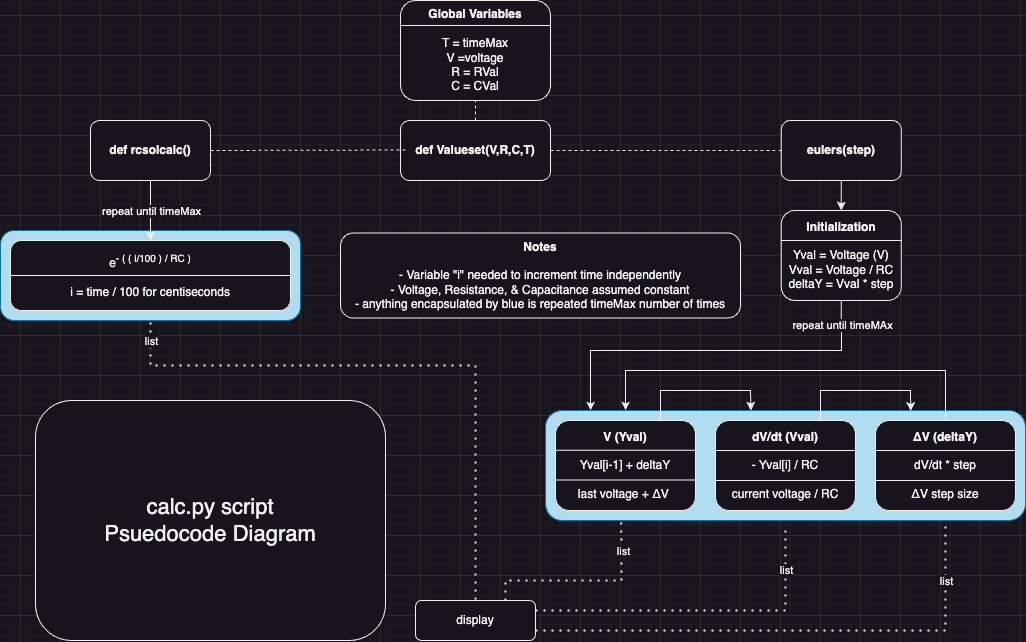

The diagram above was exported from draw.io. Its source (the exported page's mxGraphModel, read from the mxfile embedded in the PNG):
<mxGraphModel dx="1193" dy="749" grid="1" gridSize="10" guides="1" tooltips="1" connect="1" arrows="1" fold="1" page="1" pageScale="1" pageWidth="1100" pageHeight="850" background="none" math="0" shadow="0">
  <root>
    <mxCell id="0" />
    <mxCell id="1" parent="0" />
    <mxCell id="P2o38nE2-p8dR8V423tm-67" value="" style="rounded=1;whiteSpace=wrap;html=1;fillColor=#b1ddf0;strokeColor=#10739e;" parent="1" vertex="1">
      <mxGeometry x="565" y="515" width="480" height="110" as="geometry" />
    </mxCell>
    <mxCell id="nIMYGzCwmiE5HDarXp8e-1" value="&lt;b&gt;def Valueset(V,R,C,T)&lt;/b&gt;" style="rounded=1;whiteSpace=wrap;html=1;" parent="1" vertex="1">
      <mxGeometry x="420" y="225" width="150" height="60" as="geometry" />
    </mxCell>
    <mxCell id="P2o38nE2-p8dR8V423tm-2" value="&lt;div&gt;&lt;b&gt;Global Variables&lt;/b&gt;&lt;/div&gt;&lt;div&gt;&lt;b&gt;&lt;br&gt;&lt;/b&gt;&lt;/div&gt;T = timeMax&lt;div&gt;V =voltage&lt;/div&gt;&lt;div&gt;R = RVal&lt;/div&gt;&lt;div&gt;C = CVal&lt;/div&gt;" style="rounded=1;whiteSpace=wrap;html=1;" parent="1" vertex="1">
      <mxGeometry x="420" y="105" width="150" height="100" as="geometry" />
    </mxCell>
    <mxCell id="P2o38nE2-p8dR8V423tm-7" value="&lt;b&gt;V (Yval)&lt;/b&gt;&lt;div&gt;&lt;b&gt;&lt;br&gt;&lt;/b&gt;&lt;div&gt;&lt;div&gt;Yval[i-1] + deltaY&lt;/div&gt;&lt;/div&gt;&lt;div&gt;&lt;br&gt;&lt;/div&gt;&lt;div&gt;last voltage +&amp;nbsp;&lt;span style=&quot;background-color: initial;&quot;&gt;ΔV&lt;/span&gt;&lt;span style=&quot;background-color: initial;&quot;&gt;&amp;nbsp;&lt;/span&gt;&lt;/div&gt;&lt;/div&gt;" style="rounded=1;whiteSpace=wrap;html=1;" parent="1" vertex="1">
      <mxGeometry x="575" y="525" width="140" height="90" as="geometry" />
    </mxCell>
    <mxCell id="P2o38nE2-p8dR8V423tm-9" value="" style="endArrow=none;html=1;rounded=0;exitX=0;exitY=0.5;exitDx=0;exitDy=0;entryX=1;entryY=0.5;entryDx=0;entryDy=0;" parent="1" edge="1">
      <mxGeometry width="50" height="50" relative="1" as="geometry">
        <mxPoint x="575" y="554.81" as="sourcePoint" />
        <mxPoint x="715" y="554.81" as="targetPoint" />
      </mxGeometry>
    </mxCell>
    <mxCell id="P2o38nE2-p8dR8V423tm-10" value="&lt;b&gt;dV/dt (Vval)&lt;/b&gt;&lt;div&gt;&lt;div&gt;&lt;br&gt;&lt;/div&gt;&lt;div&gt;- Yval[i] / RC&lt;/div&gt;&lt;/div&gt;&lt;div&gt;&lt;br&gt;&lt;/div&gt;&lt;div&gt;current voltage / RC&lt;/div&gt;" style="rounded=1;whiteSpace=wrap;html=1;" parent="1" vertex="1">
      <mxGeometry x="735" y="525" width="140" height="90" as="geometry" />
    </mxCell>
    <mxCell id="P2o38nE2-p8dR8V423tm-12" value="&lt;b&gt;ΔV (deltaY)&lt;/b&gt;&lt;div&gt;&lt;br&gt;&lt;div&gt;dV/dt * step&lt;/div&gt;&lt;/div&gt;&lt;div&gt;&lt;br&gt;&lt;/div&gt;&lt;div&gt;ΔV step size&lt;br&gt;&lt;/div&gt;" style="rounded=1;whiteSpace=wrap;html=1;" parent="1" vertex="1">
      <mxGeometry x="895" y="525" width="140" height="90" as="geometry" />
    </mxCell>
    <mxCell id="P2o38nE2-p8dR8V423tm-23" value="" style="endArrow=classic;html=1;rounded=0;exitX=0.75;exitY=0;exitDx=0;exitDy=0;entryX=0.428;entryY=0;entryDx=0;entryDy=0;entryPerimeter=0;" parent="1" source="P2o38nE2-p8dR8V423tm-7" target="P2o38nE2-p8dR8V423tm-67" edge="1">
      <mxGeometry width="50" height="50" relative="1" as="geometry">
        <mxPoint x="755" y="475" as="sourcePoint" />
        <mxPoint x="770" y="505" as="targetPoint" />
        <Array as="points">
          <mxPoint x="680" y="495" />
          <mxPoint x="770" y="495" />
        </Array>
      </mxGeometry>
    </mxCell>
    <mxCell id="P2o38nE2-p8dR8V423tm-24" value="" style="endArrow=classic;html=1;rounded=0;exitX=0.75;exitY=0;exitDx=0;exitDy=0;entryX=0.761;entryY=0.004;entryDx=0;entryDy=0;entryPerimeter=0;" parent="1" source="P2o38nE2-p8dR8V423tm-10" target="P2o38nE2-p8dR8V423tm-67" edge="1">
      <mxGeometry width="50" height="50" relative="1" as="geometry">
        <mxPoint x="875" y="505" as="sourcePoint" />
        <mxPoint x="925" y="455" as="targetPoint" />
        <Array as="points">
          <mxPoint x="840" y="495" />
          <mxPoint x="930" y="495" />
        </Array>
      </mxGeometry>
    </mxCell>
    <mxCell id="P2o38nE2-p8dR8V423tm-25" value="" style="endArrow=classic;html=1;rounded=0;exitX=0.5;exitY=0;exitDx=0;exitDy=0;entryX=0.167;entryY=0;entryDx=0;entryDy=0;entryPerimeter=0;" parent="1" source="P2o38nE2-p8dR8V423tm-12" target="P2o38nE2-p8dR8V423tm-67" edge="1">
      <mxGeometry width="50" height="50" relative="1" as="geometry">
        <mxPoint x="945" y="455" as="sourcePoint" />
        <mxPoint x="645" y="505" as="targetPoint" />
        <Array as="points">
          <mxPoint x="965" y="475" />
          <mxPoint x="645" y="475" />
        </Array>
      </mxGeometry>
    </mxCell>
    <mxCell id="P2o38nE2-p8dR8V423tm-26" value="&lt;b&gt;eulers(step)&lt;/b&gt;" style="rounded=1;whiteSpace=wrap;html=1;" parent="1" vertex="1">
      <mxGeometry x="800.78" y="225" width="120" height="60" as="geometry" />
    </mxCell>
    <mxCell id="P2o38nE2-p8dR8V423tm-29" value="&lt;div&gt;&lt;b style=&quot;background-color: initial;&quot;&gt;Initialization&lt;/b&gt;&lt;/div&gt;&lt;div&gt;&lt;b style=&quot;background-color: initial;&quot;&gt;&lt;br&gt;&lt;/b&gt;&lt;/div&gt;Yval = Voltage (V)&lt;div&gt;Vval = Voltage / RC&lt;/div&gt;&lt;div&gt;deltaY = Vval * step&lt;/div&gt;" style="rounded=1;whiteSpace=wrap;html=1;" parent="1" vertex="1">
      <mxGeometry x="800.78" y="315" width="120" height="90" as="geometry" />
    </mxCell>
    <mxCell id="P2o38nE2-p8dR8V423tm-30" value="" style="endArrow=none;html=1;rounded=0;exitX=0;exitY=0.5;exitDx=0;exitDy=0;entryX=1;entryY=0.5;entryDx=0;entryDy=0;" parent="1" edge="1">
      <mxGeometry width="50" height="50" relative="1" as="geometry">
        <mxPoint x="575.0000000000001" y="584.62" as="sourcePoint" />
        <mxPoint x="715" y="584.62" as="targetPoint" />
      </mxGeometry>
    </mxCell>
    <mxCell id="P2o38nE2-p8dR8V423tm-31" value="" style="endArrow=none;html=1;rounded=0;exitX=0;exitY=0.5;exitDx=0;exitDy=0;entryX=1;entryY=0.5;entryDx=0;entryDy=0;" parent="1" edge="1">
      <mxGeometry width="50" height="50" relative="1" as="geometry">
        <mxPoint x="735" y="555" as="sourcePoint" />
        <mxPoint x="875" y="555" as="targetPoint" />
      </mxGeometry>
    </mxCell>
    <mxCell id="P2o38nE2-p8dR8V423tm-32" value="" style="endArrow=none;html=1;rounded=0;exitX=0;exitY=0.5;exitDx=0;exitDy=0;entryX=1;entryY=0.5;entryDx=0;entryDy=0;" parent="1" edge="1">
      <mxGeometry width="50" height="50" relative="1" as="geometry">
        <mxPoint x="735" y="585" as="sourcePoint" />
        <mxPoint x="875" y="585" as="targetPoint" />
      </mxGeometry>
    </mxCell>
    <mxCell id="P2o38nE2-p8dR8V423tm-33" value="" style="endArrow=none;html=1;rounded=0;exitX=0;exitY=0.5;exitDx=0;exitDy=0;entryX=1;entryY=0.5;entryDx=0;entryDy=0;" parent="1" edge="1">
      <mxGeometry width="50" height="50" relative="1" as="geometry">
        <mxPoint x="895" y="555" as="sourcePoint" />
        <mxPoint x="1035" y="555" as="targetPoint" />
      </mxGeometry>
    </mxCell>
    <mxCell id="P2o38nE2-p8dR8V423tm-34" value="" style="endArrow=none;html=1;rounded=0;exitX=0;exitY=0.5;exitDx=0;exitDy=0;entryX=1;entryY=0.5;entryDx=0;entryDy=0;" parent="1" edge="1">
      <mxGeometry width="50" height="50" relative="1" as="geometry">
        <mxPoint x="895" y="585" as="sourcePoint" />
        <mxPoint x="1035" y="585" as="targetPoint" />
      </mxGeometry>
    </mxCell>
    <mxCell id="P2o38nE2-p8dR8V423tm-35" value="" style="endArrow=none;html=1;rounded=0;exitX=-0.004;exitY=0.285;exitDx=0;exitDy=0;entryX=1.009;entryY=0.285;entryDx=0;entryDy=0;exitPerimeter=0;entryPerimeter=0;" parent="1" edge="1">
      <mxGeometry width="50" height="50" relative="1" as="geometry">
        <mxPoint x="800" y="345" as="sourcePoint" />
        <mxPoint x="921.56" y="345" as="targetPoint" />
      </mxGeometry>
    </mxCell>
    <mxCell id="P2o38nE2-p8dR8V423tm-36" value="" style="endArrow=classic;html=1;rounded=0;exitX=0.5;exitY=1;exitDx=0;exitDy=0;entryX=0.094;entryY=0;entryDx=0;entryDy=0;entryPerimeter=0;" parent="1" source="P2o38nE2-p8dR8V423tm-29" target="P2o38nE2-p8dR8V423tm-67" edge="1">
      <mxGeometry width="50" height="50" relative="1" as="geometry">
        <mxPoint x="805" y="405" as="sourcePoint" />
        <mxPoint x="610" y="505" as="targetPoint" />
        <Array as="points">
          <mxPoint x="861" y="455" />
          <mxPoint x="610" y="455" />
        </Array>
      </mxGeometry>
    </mxCell>
    <mxCell id="P2o38nE2-p8dR8V423tm-63" value="repeat until timeMAx" style="edgeLabel;html=1;align=center;verticalAlign=middle;resizable=0;points=[];" parent="P2o38nE2-p8dR8V423tm-36" vertex="1" connectable="0">
      <mxGeometry x="-0.7561" y="1" relative="1" as="geometry">
        <mxPoint x="-1" y="-19" as="offset" />
      </mxGeometry>
    </mxCell>
    <mxCell id="P2o38nE2-p8dR8V423tm-37" value="" style="endArrow=classic;html=1;rounded=0;exitX=0.5;exitY=1;exitDx=0;exitDy=0;entryX=0.5;entryY=0;entryDx=0;entryDy=0;" parent="1" source="P2o38nE2-p8dR8V423tm-26" target="P2o38nE2-p8dR8V423tm-29" edge="1">
      <mxGeometry width="50" height="50" relative="1" as="geometry">
        <mxPoint x="720.78" y="345" as="sourcePoint" />
        <mxPoint x="770.78" y="295" as="targetPoint" />
      </mxGeometry>
    </mxCell>
    <mxCell id="P2o38nE2-p8dR8V423tm-38" value="" style="endArrow=none;dashed=1;html=1;rounded=0;exitX=1;exitY=0.5;exitDx=0;exitDy=0;entryX=0;entryY=0.5;entryDx=0;entryDy=0;" parent="1" source="nIMYGzCwmiE5HDarXp8e-1" target="P2o38nE2-p8dR8V423tm-26" edge="1">
      <mxGeometry width="50" height="50" relative="1" as="geometry">
        <mxPoint x="555" y="385" as="sourcePoint" />
        <mxPoint x="605" y="335" as="targetPoint" />
      </mxGeometry>
    </mxCell>
    <mxCell id="P2o38nE2-p8dR8V423tm-39" value="" style="endArrow=none;dashed=1;html=1;rounded=0;exitX=1;exitY=0.5;exitDx=0;exitDy=0;entryX=0;entryY=0.5;entryDx=0;entryDy=0;" parent="1" source="P2o38nE2-p8dR8V423tm-40" edge="1">
      <mxGeometry width="50" height="50" relative="1" as="geometry">
        <mxPoint x="255" y="254.5" as="sourcePoint" />
        <mxPoint x="425" y="254.5" as="targetPoint" />
      </mxGeometry>
    </mxCell>
    <mxCell id="P2o38nE2-p8dR8V423tm-66" value="" style="rounded=1;whiteSpace=wrap;html=1;fillColor=#b1ddf0;strokeColor=#10739e;" parent="1" vertex="1">
      <mxGeometry x="20" y="335" width="300" height="90" as="geometry" />
    </mxCell>
    <mxCell id="P2o38nE2-p8dR8V423tm-40" value="&lt;b&gt;def rcsolcalc()&lt;/b&gt;" style="rounded=1;whiteSpace=wrap;html=1;" parent="1" vertex="1">
      <mxGeometry x="110" y="225" width="120" height="60" as="geometry" />
    </mxCell>
    <mxCell id="P2o38nE2-p8dR8V423tm-41" value="" style="endArrow=none;html=1;rounded=0;exitX=0;exitY=0.25;exitDx=0;exitDy=0;entryX=1;entryY=0.25;entryDx=0;entryDy=0;" parent="1" source="P2o38nE2-p8dR8V423tm-2" target="P2o38nE2-p8dR8V423tm-2" edge="1">
      <mxGeometry width="50" height="50" relative="1" as="geometry">
        <mxPoint x="325" y="155" as="sourcePoint" />
        <mxPoint x="485" y="105" as="targetPoint" />
      </mxGeometry>
    </mxCell>
    <mxCell id="P2o38nE2-p8dR8V423tm-42" value="" style="endArrow=none;dashed=1;html=1;rounded=0;exitX=0.5;exitY=0;exitDx=0;exitDy=0;entryX=0.5;entryY=1;entryDx=0;entryDy=0;" parent="1" source="nIMYGzCwmiE5HDarXp8e-1" target="P2o38nE2-p8dR8V423tm-2" edge="1">
      <mxGeometry width="50" height="50" relative="1" as="geometry">
        <mxPoint x="615" y="195" as="sourcePoint" />
        <mxPoint x="695" y="165" as="targetPoint" />
      </mxGeometry>
    </mxCell>
    <mxCell id="P2o38nE2-p8dR8V423tm-44" value="e&lt;sup&gt;- ( ( i/100 ) / RC )&lt;/sup&gt;&lt;div&gt;&lt;br&gt;&lt;/div&gt;&lt;div&gt;i = time / 100 for centiseconds&lt;/div&gt;" style="rounded=1;whiteSpace=wrap;html=1;" parent="1" vertex="1">
      <mxGeometry x="30" y="345" width="280" height="70" as="geometry" />
    </mxCell>
    <mxCell id="P2o38nE2-p8dR8V423tm-45" value="" style="endArrow=classic;html=1;rounded=0;exitX=0.5;exitY=1;exitDx=0;exitDy=0;entryX=0.5;entryY=0;entryDx=0;entryDy=0;" parent="1" source="P2o38nE2-p8dR8V423tm-40" target="P2o38nE2-p8dR8V423tm-44" edge="1">
      <mxGeometry width="50" height="50" relative="1" as="geometry">
        <mxPoint x="210" y="355" as="sourcePoint" />
        <mxPoint x="150" y="315" as="targetPoint" />
      </mxGeometry>
    </mxCell>
    <mxCell id="P2o38nE2-p8dR8V423tm-62" value="repeat until timeMax" style="edgeLabel;html=1;align=center;verticalAlign=middle;resizable=0;points=[];" parent="P2o38nE2-p8dR8V423tm-45" vertex="1" connectable="0">
      <mxGeometry x="0.4036" relative="1" as="geometry">
        <mxPoint y="-12" as="offset" />
      </mxGeometry>
    </mxCell>
    <mxCell id="P2o38nE2-p8dR8V423tm-50" value="" style="endArrow=none;dashed=1;html=1;dashPattern=1 3;strokeWidth=2;rounded=0;exitX=1;exitY=0.75;exitDx=0;exitDy=0;" parent="1" source="P2o38nE2-p8dR8V423tm-53" edge="1">
      <mxGeometry width="50" height="50" relative="1" as="geometry">
        <mxPoint x="565" y="735" as="sourcePoint" />
        <mxPoint x="965" y="625" as="targetPoint" />
        <Array as="points">
          <mxPoint x="965" y="735" />
        </Array>
      </mxGeometry>
    </mxCell>
    <mxCell id="P2o38nE2-p8dR8V423tm-60" value="list" style="edgeLabel;html=1;align=center;verticalAlign=middle;resizable=0;points=[];" parent="P2o38nE2-p8dR8V423tm-50" vertex="1" connectable="0">
      <mxGeometry x="0.8824" y="-1" relative="1" as="geometry">
        <mxPoint x="-1" y="30" as="offset" />
      </mxGeometry>
    </mxCell>
    <mxCell id="P2o38nE2-p8dR8V423tm-52" value="" style="endArrow=none;dashed=1;html=1;dashPattern=1 3;strokeWidth=2;rounded=0;exitX=0.5;exitY=0;exitDx=0;exitDy=0;entryX=0.5;entryY=1;entryDx=0;entryDy=0;" parent="1" target="P2o38nE2-p8dR8V423tm-66" edge="1">
      <mxGeometry width="50" height="50" relative="1" as="geometry">
        <mxPoint x="495" y="720" as="sourcePoint" />
        <mxPoint x="185" y="430" as="targetPoint" />
        <Array as="points">
          <mxPoint x="495" y="470" />
          <mxPoint x="170" y="470" />
        </Array>
      </mxGeometry>
    </mxCell>
    <mxCell id="P2o38nE2-p8dR8V423tm-61" value="list" style="edgeLabel;html=1;align=center;verticalAlign=middle;resizable=0;points=[];" parent="P2o38nE2-p8dR8V423tm-52" vertex="1" connectable="0">
      <mxGeometry x="0.9653" relative="1" as="geometry">
        <mxPoint y="9" as="offset" />
      </mxGeometry>
    </mxCell>
    <mxCell id="P2o38nE2-p8dR8V423tm-53" value="display" style="rounded=1;whiteSpace=wrap;html=1;" parent="1" vertex="1">
      <mxGeometry x="435" y="705" width="120" height="40" as="geometry" />
    </mxCell>
    <mxCell id="P2o38nE2-p8dR8V423tm-54" value="" style="endArrow=none;dashed=1;html=1;dashPattern=1 3;strokeWidth=2;rounded=0;exitX=1;exitY=0.25;exitDx=0;exitDy=0;" parent="1" source="P2o38nE2-p8dR8V423tm-53" edge="1">
      <mxGeometry width="50" height="50" relative="1" as="geometry">
        <mxPoint x="595" y="715" as="sourcePoint" />
        <mxPoint x="805" y="635" as="targetPoint" />
        <Array as="points">
          <mxPoint x="805" y="715" />
        </Array>
      </mxGeometry>
    </mxCell>
    <mxCell id="P2o38nE2-p8dR8V423tm-59" value="list" style="edgeLabel;html=1;align=center;verticalAlign=middle;resizable=0;points=[];" parent="P2o38nE2-p8dR8V423tm-54" vertex="1" connectable="0">
      <mxGeometry x="0.8236" y="-2" relative="1" as="geometry">
        <mxPoint x="-2" y="11" as="offset" />
      </mxGeometry>
    </mxCell>
    <mxCell id="P2o38nE2-p8dR8V423tm-55" value="" style="endArrow=none;dashed=1;html=1;dashPattern=1 3;strokeWidth=2;rounded=0;exitX=0.75;exitY=0;exitDx=0;exitDy=0;entryX=0.158;entryY=1.002;entryDx=0;entryDy=0;entryPerimeter=0;" parent="1" source="P2o38nE2-p8dR8V423tm-53" target="P2o38nE2-p8dR8V423tm-67" edge="1">
      <mxGeometry width="50" height="50" relative="1" as="geometry">
        <mxPoint x="605" y="665" as="sourcePoint" />
        <mxPoint x="641" y="635" as="targetPoint" />
        <Array as="points">
          <mxPoint x="525" y="685" />
          <mxPoint x="641" y="685" />
        </Array>
      </mxGeometry>
    </mxCell>
    <mxCell id="P2o38nE2-p8dR8V423tm-58" value="list" style="edgeLabel;html=1;align=center;verticalAlign=middle;resizable=0;points=[];" parent="P2o38nE2-p8dR8V423tm-55" vertex="1" connectable="0">
      <mxGeometry x="0.7248" y="-1" relative="1" as="geometry">
        <mxPoint y="3" as="offset" />
      </mxGeometry>
    </mxCell>
    <mxCell id="P2o38nE2-p8dR8V423tm-64" value="" style="endArrow=none;html=1;rounded=0;exitX=0;exitY=0.5;exitDx=0;exitDy=0;entryX=1;entryY=0.5;entryDx=0;entryDy=0;" parent="1" source="P2o38nE2-p8dR8V423tm-44" target="P2o38nE2-p8dR8V423tm-44" edge="1">
      <mxGeometry width="50" height="50" relative="1" as="geometry">
        <mxPoint x="60" y="395" as="sourcePoint" />
        <mxPoint x="110" y="345" as="targetPoint" />
      </mxGeometry>
    </mxCell>
    <mxCell id="P2o38nE2-p8dR8V423tm-65" value="&lt;b&gt;Notes&lt;/b&gt;&lt;div&gt;&lt;b&gt;&lt;br&gt;&lt;/b&gt;&lt;div&gt;- Variable &quot;i&quot; needed to increment time independently&lt;/div&gt;&lt;/div&gt;&lt;div&gt;- Voltage, Resistance, &amp;amp; Capacitance assumed constant&lt;/div&gt;&lt;div&gt;- anything encapsulated by blue is repeated timeMax number of times&lt;/div&gt;" style="rounded=1;whiteSpace=wrap;html=1;" parent="1" vertex="1">
      <mxGeometry x="360" y="337.5" width="400" height="85" as="geometry" />
    </mxCell>
    <mxCell id="P2o38nE2-p8dR8V423tm-68" value="&lt;font style=&quot;font-size: 22px;&quot;&gt;calc.py script&lt;/font&gt;&lt;div style=&quot;font-size: 22px;&quot;&gt;&lt;font style=&quot;font-size: 22px;&quot;&gt;Psuedocode Diagram&lt;/font&gt;&lt;/div&gt;" style="rounded=1;whiteSpace=wrap;html=1;" parent="1" vertex="1">
      <mxGeometry x="55" y="505" width="350" height="240" as="geometry" />
    </mxCell>
  </root>
</mxGraphModel>